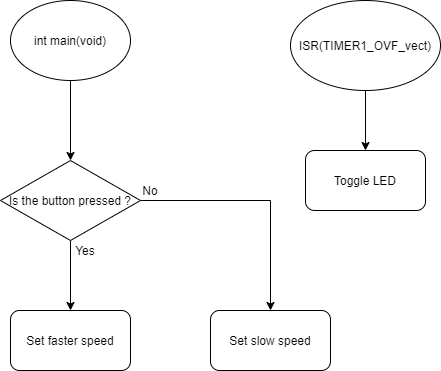

The diagram above was exported from draw.io. Its source (the exported page's mxGraphModel, read from the mxfile embedded in the PNG):
<mxGraphModel dx="1422" dy="882" grid="1" gridSize="10" guides="1" tooltips="1" connect="1" arrows="1" fold="1" page="1" pageScale="1" pageWidth="827" pageHeight="1169" math="0" shadow="0">
  <root>
    <mxCell id="WIyWlLk6GJQsqaUBKTNV-0" />
    <mxCell id="WIyWlLk6GJQsqaUBKTNV-1" parent="WIyWlLk6GJQsqaUBKTNV-0" />
    <mxCell id="aJIAbECQ7XrjX6JsvULt-9" style="edgeStyle=orthogonalEdgeStyle;rounded=0;orthogonalLoop=1;jettySize=auto;html=1;entryX=0.5;entryY=0;entryDx=0;entryDy=0;" edge="1" parent="WIyWlLk6GJQsqaUBKTNV-1" source="aJIAbECQ7XrjX6JsvULt-0" target="aJIAbECQ7XrjX6JsvULt-2">
      <mxGeometry relative="1" as="geometry" />
    </mxCell>
    <mxCell id="aJIAbECQ7XrjX6JsvULt-0" value="int main(void)" style="ellipse;whiteSpace=wrap;html=1;" vertex="1" parent="WIyWlLk6GJQsqaUBKTNV-1">
      <mxGeometry x="170" y="120" width="120" height="80" as="geometry" />
    </mxCell>
    <mxCell id="aJIAbECQ7XrjX6JsvULt-4" style="edgeStyle=orthogonalEdgeStyle;rounded=0;orthogonalLoop=1;jettySize=auto;html=1;exitX=0.5;exitY=1;exitDx=0;exitDy=0;entryX=0.5;entryY=0;entryDx=0;entryDy=0;" edge="1" parent="WIyWlLk6GJQsqaUBKTNV-1" source="aJIAbECQ7XrjX6JsvULt-1" target="aJIAbECQ7XrjX6JsvULt-3">
      <mxGeometry relative="1" as="geometry" />
    </mxCell>
    <mxCell id="aJIAbECQ7XrjX6JsvULt-1" value="ISR(TIMER1_OVF_vect)" style="ellipse;whiteSpace=wrap;html=1;overflow=visible;resizeHeight=0;resizable=1;" vertex="1" parent="WIyWlLk6GJQsqaUBKTNV-1">
      <mxGeometry x="450" y="120" width="150" height="90" as="geometry" />
    </mxCell>
    <mxCell id="aJIAbECQ7XrjX6JsvULt-7" style="edgeStyle=orthogonalEdgeStyle;rounded=0;orthogonalLoop=1;jettySize=auto;html=1;entryX=0.5;entryY=0;entryDx=0;entryDy=0;" edge="1" parent="WIyWlLk6GJQsqaUBKTNV-1" source="aJIAbECQ7XrjX6JsvULt-2" target="aJIAbECQ7XrjX6JsvULt-5">
      <mxGeometry relative="1" as="geometry" />
    </mxCell>
    <mxCell id="aJIAbECQ7XrjX6JsvULt-8" style="edgeStyle=orthogonalEdgeStyle;rounded=0;orthogonalLoop=1;jettySize=auto;html=1;exitX=1;exitY=0.5;exitDx=0;exitDy=0;entryX=0.5;entryY=0;entryDx=0;entryDy=0;" edge="1" parent="WIyWlLk6GJQsqaUBKTNV-1" source="aJIAbECQ7XrjX6JsvULt-2" target="aJIAbECQ7XrjX6JsvULt-6">
      <mxGeometry relative="1" as="geometry" />
    </mxCell>
    <mxCell id="aJIAbECQ7XrjX6JsvULt-2" value="Is the button pressed ?" style="rhombus;whiteSpace=wrap;html=1;" vertex="1" parent="WIyWlLk6GJQsqaUBKTNV-1">
      <mxGeometry x="160" y="280" width="140" height="80" as="geometry" />
    </mxCell>
    <mxCell id="aJIAbECQ7XrjX6JsvULt-3" value="Toggle LED" style="rounded=1;whiteSpace=wrap;html=1;" vertex="1" parent="WIyWlLk6GJQsqaUBKTNV-1">
      <mxGeometry x="465" y="270" width="120" height="60" as="geometry" />
    </mxCell>
    <mxCell id="aJIAbECQ7XrjX6JsvULt-5" value="Set faster speed" style="rounded=1;whiteSpace=wrap;html=1;" vertex="1" parent="WIyWlLk6GJQsqaUBKTNV-1">
      <mxGeometry x="170" y="430" width="120" height="60" as="geometry" />
    </mxCell>
    <mxCell id="aJIAbECQ7XrjX6JsvULt-6" value="Set slow speed" style="rounded=1;whiteSpace=wrap;html=1;" vertex="1" parent="WIyWlLk6GJQsqaUBKTNV-1">
      <mxGeometry x="370" y="430" width="120" height="60" as="geometry" />
    </mxCell>
    <mxCell id="aJIAbECQ7XrjX6JsvULt-10" value="Yes" style="text;html=1;strokeColor=none;fillColor=none;align=center;verticalAlign=middle;whiteSpace=wrap;rounded=0;" vertex="1" parent="WIyWlLk6GJQsqaUBKTNV-1">
      <mxGeometry x="210" y="350" width="70" height="40" as="geometry" />
    </mxCell>
    <mxCell id="aJIAbECQ7XrjX6JsvULt-11" value="No" style="text;html=1;strokeColor=none;fillColor=none;align=center;verticalAlign=middle;whiteSpace=wrap;rounded=0;" vertex="1" parent="WIyWlLk6GJQsqaUBKTNV-1">
      <mxGeometry x="280" y="300" width="60" height="20" as="geometry" />
    </mxCell>
  </root>
</mxGraphModel>